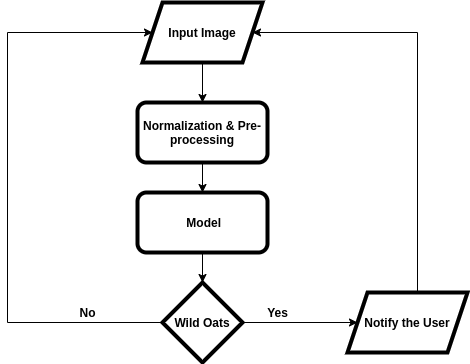

The diagram above was exported from draw.io. Its source (the exported page's mxGraphModel, read from the mxfile embedded in the PNG):
<mxGraphModel dx="1422" dy="774" grid="1" gridSize="10" guides="1" tooltips="1" connect="1" arrows="1" fold="1" page="1" pageScale="1" pageWidth="850" pageHeight="1100" math="0" shadow="0">
  <root>
    <mxCell id="0" />
    <mxCell id="1" parent="0" />
    <mxCell id="u89yf8JOlSkidykauUp9-5" style="edgeStyle=orthogonalEdgeStyle;rounded=0;orthogonalLoop=1;jettySize=auto;html=1;" edge="1" parent="1" source="u89yf8JOlSkidykauUp9-1" target="u89yf8JOlSkidykauUp9-2">
      <mxGeometry relative="1" as="geometry" />
    </mxCell>
    <mxCell id="u89yf8JOlSkidykauUp9-1" value="&lt;b&gt;Input Image&lt;/b&gt;" style="shape=parallelogram;perimeter=parallelogramPerimeter;whiteSpace=wrap;html=1;fixedSize=1;fillColor=none;strokeWidth=4;" vertex="1" parent="1">
      <mxGeometry x="345" y="110" width="120" height="60" as="geometry" />
    </mxCell>
    <mxCell id="u89yf8JOlSkidykauUp9-4" style="edgeStyle=orthogonalEdgeStyle;rounded=0;orthogonalLoop=1;jettySize=auto;html=1;" edge="1" parent="1" source="u89yf8JOlSkidykauUp9-2" target="u89yf8JOlSkidykauUp9-3">
      <mxGeometry relative="1" as="geometry" />
    </mxCell>
    <mxCell id="u89yf8JOlSkidykauUp9-2" value="&lt;b&gt;Normalization &amp;amp; Pre-processing&lt;/b&gt;" style="rounded=1;whiteSpace=wrap;html=1;strokeWidth=4;fillColor=none;" vertex="1" parent="1">
      <mxGeometry x="340" y="210" width="130" height="60" as="geometry" />
    </mxCell>
    <mxCell id="u89yf8JOlSkidykauUp9-8" value="" style="edgeStyle=orthogonalEdgeStyle;rounded=0;orthogonalLoop=1;jettySize=auto;html=1;" edge="1" parent="1" source="u89yf8JOlSkidykauUp9-3" target="u89yf8JOlSkidykauUp9-7">
      <mxGeometry relative="1" as="geometry" />
    </mxCell>
    <mxCell id="u89yf8JOlSkidykauUp9-3" value="&lt;b&gt;&amp;nbsp;Model&lt;/b&gt;" style="rounded=1;whiteSpace=wrap;html=1;strokeWidth=4;fillColor=none;" vertex="1" parent="1">
      <mxGeometry x="340" y="300" width="130" height="60" as="geometry" />
    </mxCell>
    <mxCell id="u89yf8JOlSkidykauUp9-10" style="edgeStyle=orthogonalEdgeStyle;rounded=0;orthogonalLoop=1;jettySize=auto;html=1;entryX=0;entryY=0.5;entryDx=0;entryDy=0;" edge="1" parent="1" source="u89yf8JOlSkidykauUp9-7" target="u89yf8JOlSkidykauUp9-9">
      <mxGeometry relative="1" as="geometry" />
    </mxCell>
    <mxCell id="u89yf8JOlSkidykauUp9-16" style="edgeStyle=orthogonalEdgeStyle;rounded=0;orthogonalLoop=1;jettySize=auto;html=1;entryX=0;entryY=0.5;entryDx=0;entryDy=0;" edge="1" parent="1" source="u89yf8JOlSkidykauUp9-7" target="u89yf8JOlSkidykauUp9-1">
      <mxGeometry relative="1" as="geometry">
        <Array as="points">
          <mxPoint x="210" y="430" />
          <mxPoint x="210" y="140" />
        </Array>
      </mxGeometry>
    </mxCell>
    <mxCell id="u89yf8JOlSkidykauUp9-7" value="&lt;b&gt;Wild Oats&lt;/b&gt;" style="rhombus;whiteSpace=wrap;html=1;strokeWidth=4;fillColor=none;" vertex="1" parent="1">
      <mxGeometry x="365" y="390" width="80" height="80" as="geometry" />
    </mxCell>
    <mxCell id="u89yf8JOlSkidykauUp9-11" style="edgeStyle=orthogonalEdgeStyle;rounded=0;orthogonalLoop=1;jettySize=auto;html=1;entryX=1;entryY=0.5;entryDx=0;entryDy=0;" edge="1" parent="1" source="u89yf8JOlSkidykauUp9-9" target="u89yf8JOlSkidykauUp9-1">
      <mxGeometry relative="1" as="geometry">
        <Array as="points">
          <mxPoint x="620" y="140" />
        </Array>
      </mxGeometry>
    </mxCell>
    <mxCell id="u89yf8JOlSkidykauUp9-9" value="&lt;b&gt;Notify the User&lt;/b&gt;" style="shape=parallelogram;perimeter=parallelogramPerimeter;whiteSpace=wrap;html=1;fixedSize=1;fillColor=none;strokeWidth=4;" vertex="1" parent="1">
      <mxGeometry x="550" y="400" width="120" height="60" as="geometry" />
    </mxCell>
    <mxCell id="u89yf8JOlSkidykauUp9-12" value="&lt;b&gt;Yes&lt;/b&gt;" style="text;html=1;align=center;verticalAlign=middle;resizable=0;points=[];autosize=1;" vertex="1" parent="1">
      <mxGeometry x="460" y="410" width="40" height="20" as="geometry" />
    </mxCell>
    <mxCell id="u89yf8JOlSkidykauUp9-15" value="&lt;b&gt;No&lt;/b&gt;" style="text;html=1;align=center;verticalAlign=middle;resizable=0;points=[];autosize=1;" vertex="1" parent="1">
      <mxGeometry x="275" y="410" width="30" height="20" as="geometry" />
    </mxCell>
  </root>
</mxGraphModel>